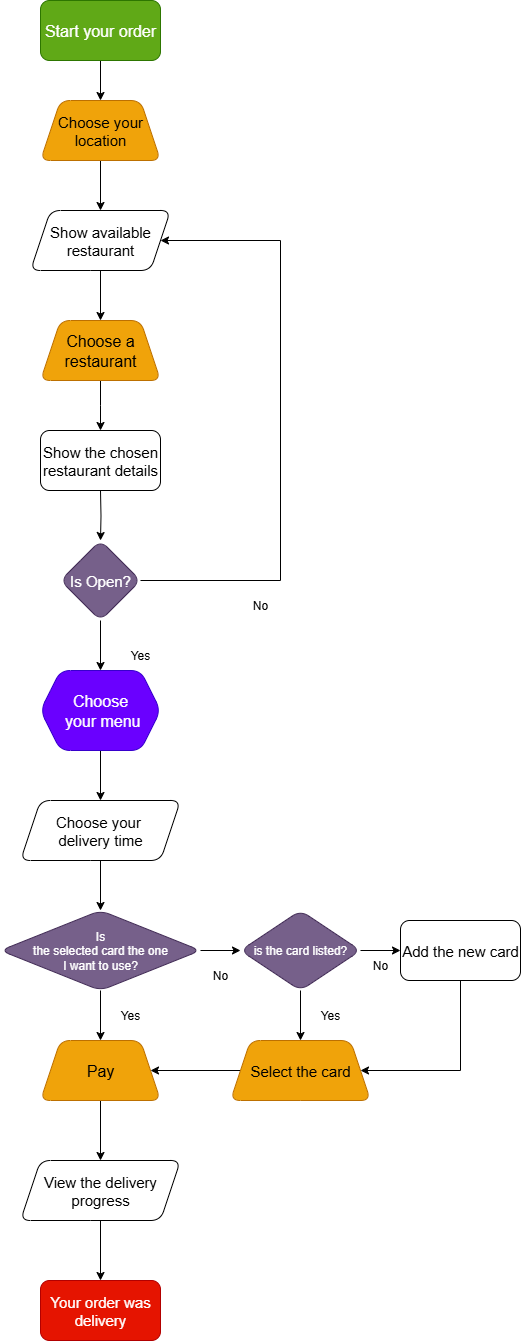

The diagram above was exported from draw.io. Its source (the exported page's mxGraphModel, read from the mxfile embedded in the PNG):
<mxGraphModel dx="2605" dy="1405" grid="1" gridSize="10" guides="1" tooltips="1" connect="1" arrows="1" fold="1" page="1" pageScale="1" pageWidth="827" pageHeight="1169" math="0" shadow="0">
  <root>
    <mxCell id="0" />
    <mxCell id="1" parent="0" />
    <mxCell id="yWfCj7nD4bCzLkLi6iTI-3" value="" style="edgeStyle=orthogonalEdgeStyle;rounded=0;orthogonalLoop=1;jettySize=auto;html=1;" edge="1" parent="1" source="yWfCj7nD4bCzLkLi6iTI-1" target="yWfCj7nD4bCzLkLi6iTI-2">
      <mxGeometry relative="1" as="geometry" />
    </mxCell>
    <mxCell id="yWfCj7nD4bCzLkLi6iTI-1" value="&lt;font style=&quot;font-size: 16px;&quot;&gt;Start your order&lt;/font&gt;" style="rounded=1;whiteSpace=wrap;html=1;fillColor=#60a917;fontColor=#ffffff;strokeColor=#2D7600;" vertex="1" parent="1">
      <mxGeometry x="40" y="40" width="120" height="60" as="geometry" />
    </mxCell>
    <mxCell id="yWfCj7nD4bCzLkLi6iTI-5" value="" style="edgeStyle=orthogonalEdgeStyle;rounded=0;orthogonalLoop=1;jettySize=auto;html=1;" edge="1" parent="1" source="yWfCj7nD4bCzLkLi6iTI-2" target="yWfCj7nD4bCzLkLi6iTI-4">
      <mxGeometry relative="1" as="geometry" />
    </mxCell>
    <mxCell id="yWfCj7nD4bCzLkLi6iTI-2" value="&lt;font style=&quot;font-size: 15px;&quot;&gt;Choose your&lt;/font&gt;&lt;div&gt;&lt;font style=&quot;font-size: 15px;&quot;&gt;location&lt;/font&gt;&lt;/div&gt;" style="shape=trapezoid;perimeter=trapezoidPerimeter;whiteSpace=wrap;html=1;fixedSize=1;rounded=1;fillColor=#f0a30a;fontColor=#000000;strokeColor=#BD7000;" vertex="1" parent="1">
      <mxGeometry x="40" y="140" width="120" height="60" as="geometry" />
    </mxCell>
    <mxCell id="yWfCj7nD4bCzLkLi6iTI-7" value="" style="edgeStyle=orthogonalEdgeStyle;rounded=0;orthogonalLoop=1;jettySize=auto;html=1;" edge="1" parent="1" source="yWfCj7nD4bCzLkLi6iTI-4" target="yWfCj7nD4bCzLkLi6iTI-6">
      <mxGeometry relative="1" as="geometry" />
    </mxCell>
    <mxCell id="yWfCj7nD4bCzLkLi6iTI-4" value="&lt;font style=&quot;font-size: 15px;&quot;&gt;Show available&lt;/font&gt;&lt;div&gt;&lt;font style=&quot;font-size: 15px;&quot;&gt;restaurant&lt;/font&gt;&lt;/div&gt;" style="shape=parallelogram;perimeter=parallelogramPerimeter;whiteSpace=wrap;html=1;fixedSize=1;rounded=1;" vertex="1" parent="1">
      <mxGeometry x="30" y="250" width="140" height="60" as="geometry" />
    </mxCell>
    <mxCell id="yWfCj7nD4bCzLkLi6iTI-9" value="" style="edgeStyle=orthogonalEdgeStyle;rounded=0;orthogonalLoop=1;jettySize=auto;html=1;" edge="1" parent="1" source="yWfCj7nD4bCzLkLi6iTI-6">
      <mxGeometry relative="1" as="geometry">
        <mxPoint x="100" y="470" as="targetPoint" />
      </mxGeometry>
    </mxCell>
    <mxCell id="yWfCj7nD4bCzLkLi6iTI-6" value="&lt;font style=&quot;font-size: 16px;&quot;&gt;Choose a&lt;/font&gt;&lt;div&gt;&lt;font style=&quot;font-size: 16px;&quot;&gt;restaurant&lt;/font&gt;&lt;/div&gt;" style="shape=trapezoid;perimeter=trapezoidPerimeter;whiteSpace=wrap;html=1;fixedSize=1;rounded=1;fillColor=#f0a30a;fontColor=#000000;strokeColor=#BD7000;" vertex="1" parent="1">
      <mxGeometry x="40" y="360" width="120" height="60" as="geometry" />
    </mxCell>
    <mxCell id="yWfCj7nD4bCzLkLi6iTI-11" value="" style="edgeStyle=orthogonalEdgeStyle;rounded=0;orthogonalLoop=1;jettySize=auto;html=1;" edge="1" parent="1" target="yWfCj7nD4bCzLkLi6iTI-10">
      <mxGeometry relative="1" as="geometry">
        <mxPoint x="100" y="530" as="sourcePoint" />
      </mxGeometry>
    </mxCell>
    <mxCell id="yWfCj7nD4bCzLkLi6iTI-13" value="" style="edgeStyle=orthogonalEdgeStyle;rounded=0;orthogonalLoop=1;jettySize=auto;html=1;" edge="1" parent="1" source="yWfCj7nD4bCzLkLi6iTI-10" target="yWfCj7nD4bCzLkLi6iTI-12">
      <mxGeometry relative="1" as="geometry" />
    </mxCell>
    <mxCell id="yWfCj7nD4bCzLkLi6iTI-10" value="&lt;font style=&quot;font-size: 15px;&quot;&gt;Is Open?&lt;/font&gt;" style="rhombus;whiteSpace=wrap;html=1;rounded=1;fillColor=#76608a;fontColor=#ffffff;strokeColor=#432D57;" vertex="1" parent="1">
      <mxGeometry x="60" y="580" width="80" height="80" as="geometry" />
    </mxCell>
    <mxCell id="yWfCj7nD4bCzLkLi6iTI-15" value="" style="edgeStyle=orthogonalEdgeStyle;rounded=0;orthogonalLoop=1;jettySize=auto;html=1;" edge="1" parent="1" source="yWfCj7nD4bCzLkLi6iTI-12" target="yWfCj7nD4bCzLkLi6iTI-14">
      <mxGeometry relative="1" as="geometry" />
    </mxCell>
    <mxCell id="yWfCj7nD4bCzLkLi6iTI-12" value="&lt;font style=&quot;font-size: 16px;&quot;&gt;Choose&lt;/font&gt;&lt;div&gt;&lt;font style=&quot;font-size: 16px;&quot;&gt;&amp;nbsp;your menu&lt;/font&gt;&lt;/div&gt;" style="shape=hexagon;perimeter=hexagonPerimeter2;whiteSpace=wrap;html=1;fixedSize=1;rounded=1;fillColor=#6a00ff;fontColor=#ffffff;strokeColor=#3700CC;" vertex="1" parent="1">
      <mxGeometry x="40" y="710" width="120" height="80" as="geometry" />
    </mxCell>
    <mxCell id="yWfCj7nD4bCzLkLi6iTI-17" value="" style="edgeStyle=orthogonalEdgeStyle;rounded=0;orthogonalLoop=1;jettySize=auto;html=1;" edge="1" parent="1" source="yWfCj7nD4bCzLkLi6iTI-14" target="yWfCj7nD4bCzLkLi6iTI-16">
      <mxGeometry relative="1" as="geometry" />
    </mxCell>
    <mxCell id="yWfCj7nD4bCzLkLi6iTI-14" value="&lt;font style=&quot;font-size: 15px;&quot;&gt;Choose your&amp;nbsp;&lt;/font&gt;&lt;div&gt;&lt;font style=&quot;font-size: 15px;&quot;&gt;delivery time&lt;/font&gt;&lt;/div&gt;" style="shape=parallelogram;perimeter=parallelogramPerimeter;whiteSpace=wrap;html=1;fixedSize=1;rounded=1;" vertex="1" parent="1">
      <mxGeometry x="20" y="840" width="160" height="60" as="geometry" />
    </mxCell>
    <mxCell id="yWfCj7nD4bCzLkLi6iTI-19" value="" style="edgeStyle=orthogonalEdgeStyle;rounded=0;orthogonalLoop=1;jettySize=auto;html=1;" edge="1" parent="1" source="yWfCj7nD4bCzLkLi6iTI-16" target="yWfCj7nD4bCzLkLi6iTI-18">
      <mxGeometry relative="1" as="geometry" />
    </mxCell>
    <mxCell id="yWfCj7nD4bCzLkLi6iTI-25" value="" style="edgeStyle=orthogonalEdgeStyle;rounded=0;orthogonalLoop=1;jettySize=auto;html=1;" edge="1" parent="1" source="yWfCj7nD4bCzLkLi6iTI-16" target="yWfCj7nD4bCzLkLi6iTI-24">
      <mxGeometry relative="1" as="geometry" />
    </mxCell>
    <mxCell id="yWfCj7nD4bCzLkLi6iTI-16" value="Is&lt;div&gt;the selected card the one&lt;/div&gt;&lt;div&gt;I want to use?&lt;/div&gt;" style="rhombus;whiteSpace=wrap;html=1;rounded=1;fillColor=#76608a;fontColor=#ffffff;strokeColor=#432D57;" vertex="1" parent="1">
      <mxGeometry y="950" width="200" height="80" as="geometry" />
    </mxCell>
    <mxCell id="yWfCj7nD4bCzLkLi6iTI-21" value="" style="edgeStyle=orthogonalEdgeStyle;rounded=0;orthogonalLoop=1;jettySize=auto;html=1;" edge="1" parent="1" source="yWfCj7nD4bCzLkLi6iTI-18" target="yWfCj7nD4bCzLkLi6iTI-20">
      <mxGeometry relative="1" as="geometry" />
    </mxCell>
    <mxCell id="yWfCj7nD4bCzLkLi6iTI-18" value="&lt;font style=&quot;font-size: 16px;&quot;&gt;Pay&lt;/font&gt;" style="shape=trapezoid;perimeter=trapezoidPerimeter;whiteSpace=wrap;html=1;fixedSize=1;rounded=1;fillColor=#f0a30a;fontColor=#000000;strokeColor=#BD7000;" vertex="1" parent="1">
      <mxGeometry x="40" y="1080" width="120" height="60" as="geometry" />
    </mxCell>
    <mxCell id="yWfCj7nD4bCzLkLi6iTI-23" value="" style="edgeStyle=orthogonalEdgeStyle;rounded=0;orthogonalLoop=1;jettySize=auto;html=1;" edge="1" parent="1" source="yWfCj7nD4bCzLkLi6iTI-20" target="yWfCj7nD4bCzLkLi6iTI-22">
      <mxGeometry relative="1" as="geometry" />
    </mxCell>
    <mxCell id="yWfCj7nD4bCzLkLi6iTI-20" value="&lt;font style=&quot;font-size: 15px;&quot;&gt;View the delivery&lt;/font&gt;&lt;div&gt;&lt;font style=&quot;font-size: 15px;&quot;&gt;progress&lt;/font&gt;&lt;/div&gt;" style="shape=parallelogram;perimeter=parallelogramPerimeter;whiteSpace=wrap;html=1;fixedSize=1;rounded=1;" vertex="1" parent="1">
      <mxGeometry x="20" y="1200" width="160" height="60" as="geometry" />
    </mxCell>
    <mxCell id="yWfCj7nD4bCzLkLi6iTI-22" value="&lt;font style=&quot;font-size: 15px;&quot;&gt;Your order was&lt;/font&gt;&lt;div&gt;&lt;font style=&quot;font-size: 15px;&quot;&gt;delivery&lt;/font&gt;&lt;/div&gt;" style="rounded=1;whiteSpace=wrap;html=1;fillColor=#e51400;fontColor=#ffffff;strokeColor=#B20000;" vertex="1" parent="1">
      <mxGeometry x="40" y="1320" width="120" height="60" as="geometry" />
    </mxCell>
    <mxCell id="yWfCj7nD4bCzLkLi6iTI-32" value="" style="edgeStyle=orthogonalEdgeStyle;rounded=0;orthogonalLoop=1;jettySize=auto;html=1;" edge="1" parent="1" source="yWfCj7nD4bCzLkLi6iTI-24" target="yWfCj7nD4bCzLkLi6iTI-31">
      <mxGeometry relative="1" as="geometry" />
    </mxCell>
    <mxCell id="yWfCj7nD4bCzLkLi6iTI-24" value="is the card listed?" style="rhombus;whiteSpace=wrap;html=1;rounded=1;fillColor=#76608a;fontColor=#ffffff;strokeColor=#432D57;" vertex="1" parent="1">
      <mxGeometry x="240" y="950" width="120" height="80" as="geometry" />
    </mxCell>
    <mxCell id="yWfCj7nD4bCzLkLi6iTI-30" value="" style="endArrow=classic;html=1;rounded=0;entryX=1;entryY=0.5;entryDx=0;entryDy=0;exitX=0;exitY=0.5;exitDx=0;exitDy=0;" edge="1" parent="1" target="yWfCj7nD4bCzLkLi6iTI-18">
      <mxGeometry width="50" height="50" relative="1" as="geometry">
        <mxPoint x="250" y="1110" as="sourcePoint" />
        <mxPoint x="360" y="1140" as="targetPoint" />
      </mxGeometry>
    </mxCell>
    <mxCell id="yWfCj7nD4bCzLkLi6iTI-31" value="&lt;font style=&quot;font-size: 15px;&quot;&gt;Add the new card&lt;/font&gt;" style="whiteSpace=wrap;html=1;rounded=1;" vertex="1" parent="1">
      <mxGeometry x="400" y="960" width="120" height="60" as="geometry" />
    </mxCell>
    <mxCell id="yWfCj7nD4bCzLkLi6iTI-33" value="&lt;font style=&quot;font-size: 15px;&quot;&gt;Select the card&lt;/font&gt;" style="shape=trapezoid;perimeter=trapezoidPerimeter;whiteSpace=wrap;html=1;fixedSize=1;rounded=1;fillColor=#f0a30a;fontColor=#000000;strokeColor=#BD7000;" vertex="1" parent="1">
      <mxGeometry x="230" y="1080" width="140" height="60" as="geometry" />
    </mxCell>
    <mxCell id="yWfCj7nD4bCzLkLi6iTI-35" value="" style="endArrow=classic;html=1;rounded=0;exitX=0.5;exitY=1;exitDx=0;exitDy=0;" edge="1" parent="1" source="yWfCj7nD4bCzLkLi6iTI-24" target="yWfCj7nD4bCzLkLi6iTI-33">
      <mxGeometry width="50" height="50" relative="1" as="geometry">
        <mxPoint x="310" y="1190" as="sourcePoint" />
        <mxPoint x="360" y="1140" as="targetPoint" />
      </mxGeometry>
    </mxCell>
    <mxCell id="yWfCj7nD4bCzLkLi6iTI-36" value="" style="endArrow=classic;html=1;rounded=0;entryX=1;entryY=0.5;entryDx=0;entryDy=0;exitX=0.5;exitY=1;exitDx=0;exitDy=0;" edge="1" parent="1" source="yWfCj7nD4bCzLkLi6iTI-31" target="yWfCj7nD4bCzLkLi6iTI-33">
      <mxGeometry width="50" height="50" relative="1" as="geometry">
        <mxPoint x="510" y="1130" as="sourcePoint" />
        <mxPoint x="360" y="1140" as="targetPoint" />
        <Array as="points">
          <mxPoint x="460" y="1110" />
        </Array>
      </mxGeometry>
    </mxCell>
    <mxCell id="yWfCj7nD4bCzLkLi6iTI-37" value="&lt;font style=&quot;font-size: 15px;&quot;&gt;Show the chosen&lt;/font&gt;&lt;div&gt;&lt;font style=&quot;font-size: 15px;&quot;&gt;restaurant details&lt;/font&gt;&lt;/div&gt;" style="rounded=1;whiteSpace=wrap;html=1;" vertex="1" parent="1">
      <mxGeometry x="40" y="470" width="120" height="60" as="geometry" />
    </mxCell>
    <mxCell id="yWfCj7nD4bCzLkLi6iTI-38" value="" style="endArrow=classic;html=1;rounded=0;exitX=1;exitY=0.5;exitDx=0;exitDy=0;entryX=1;entryY=0.5;entryDx=0;entryDy=0;" edge="1" parent="1" source="yWfCj7nD4bCzLkLi6iTI-10" target="yWfCj7nD4bCzLkLi6iTI-4">
      <mxGeometry width="50" height="50" relative="1" as="geometry">
        <mxPoint x="20" y="640" as="sourcePoint" />
        <mxPoint x="290" y="110" as="targetPoint" />
        <Array as="points">
          <mxPoint x="280" y="620" />
          <mxPoint x="280" y="280" />
        </Array>
      </mxGeometry>
    </mxCell>
    <mxCell id="yWfCj7nD4bCzLkLi6iTI-39" value="Yes" style="text;html=1;align=center;verticalAlign=middle;whiteSpace=wrap;rounded=0;" vertex="1" parent="1">
      <mxGeometry x="110" y="680" width="60" height="30" as="geometry" />
    </mxCell>
    <mxCell id="yWfCj7nD4bCzLkLi6iTI-41" value="No" style="text;html=1;align=center;verticalAlign=middle;whiteSpace=wrap;rounded=0;" vertex="1" parent="1">
      <mxGeometry x="230" y="630" width="60" height="30" as="geometry" />
    </mxCell>
    <mxCell id="yWfCj7nD4bCzLkLi6iTI-42" value="Yes" style="text;html=1;align=center;verticalAlign=middle;whiteSpace=wrap;rounded=0;" vertex="1" parent="1">
      <mxGeometry x="100" y="1040" width="60" height="30" as="geometry" />
    </mxCell>
    <mxCell id="yWfCj7nD4bCzLkLi6iTI-43" value="No" style="text;html=1;align=center;verticalAlign=middle;whiteSpace=wrap;rounded=0;" vertex="1" parent="1">
      <mxGeometry x="190" y="1000" width="60" height="30" as="geometry" />
    </mxCell>
    <mxCell id="yWfCj7nD4bCzLkLi6iTI-44" value="Yes" style="text;html=1;align=center;verticalAlign=middle;whiteSpace=wrap;rounded=0;" vertex="1" parent="1">
      <mxGeometry x="300" y="1040" width="60" height="30" as="geometry" />
    </mxCell>
    <mxCell id="yWfCj7nD4bCzLkLi6iTI-47" value="No" style="text;html=1;align=center;verticalAlign=middle;whiteSpace=wrap;rounded=0;" vertex="1" parent="1">
      <mxGeometry x="350" y="990" width="60" height="30" as="geometry" />
    </mxCell>
  </root>
</mxGraphModel>